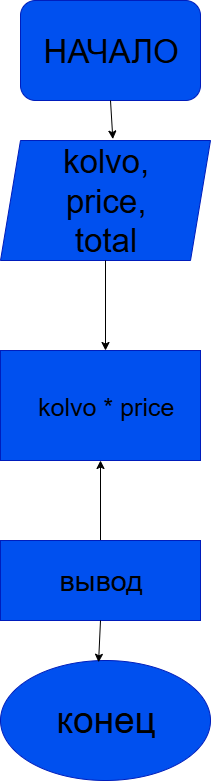

The diagram above was exported from draw.io. Its source (the exported page's mxGraphModel, read from the mxfile embedded in the PNG):
<mxGraphModel dx="1281" dy="710" grid="1" gridSize="10" guides="1" tooltips="1" connect="1" arrows="1" fold="1" page="1" pageScale="1" pageWidth="827" pageHeight="1169" math="0" shadow="0">
  <root>
    <mxCell id="0" />
    <mxCell id="1" parent="0" />
    <mxCell id="aWVPo0klAef20bzWujh3-1" value="" style="rounded=1;whiteSpace=wrap;html=1;fillColor=#0050ef;fontColor=#ffffff;strokeColor=#001DBC;" parent="1" vertex="1">
      <mxGeometry x="300" y="20" width="180" height="100" as="geometry" />
    </mxCell>
    <mxCell id="aWVPo0klAef20bzWujh3-2" value="&lt;font style=&quot;font-size: 33px;&quot;&gt;НАЧАЛО&lt;/font&gt;" style="text;html=1;align=center;verticalAlign=middle;resizable=0;points=[];autosize=1;strokeColor=none;fillColor=none;fontColor=light-dark(#000000,#FFFFFF);" parent="1" vertex="1">
      <mxGeometry x="310" y="45" width="160" height="50" as="geometry" />
    </mxCell>
    <mxCell id="aWVPo0klAef20bzWujh3-3" value="" style="shape=parallelogram;perimeter=parallelogramPerimeter;whiteSpace=wrap;html=1;fixedSize=1;fillColor=#0050ef;fontColor=#ffffff;strokeColor=#001DBC;" parent="1" vertex="1">
      <mxGeometry x="280" y="160" width="210" height="120" as="geometry" />
    </mxCell>
    <mxCell id="aWVPo0klAef20bzWujh3-11" value="" style="endArrow=classic;html=1;rounded=0;exitX=0.5;exitY=1;exitDx=0;exitDy=0;entryX=0.535;entryY=-0.012;entryDx=0;entryDy=0;entryPerimeter=0;" parent="1" source="aWVPo0klAef20bzWujh3-1" target="aWVPo0klAef20bzWujh3-3" edge="1">
      <mxGeometry width="50" height="50" relative="1" as="geometry">
        <mxPoint x="520" y="80" as="sourcePoint" />
        <mxPoint x="520" y="160" as="targetPoint" />
      </mxGeometry>
    </mxCell>
    <mxCell id="aWVPo0klAef20bzWujh3-12" value="&lt;font style=&quot;font-size: 33px;&quot;&gt;&lt;font style=&quot;&quot;&gt;kolvo,&lt;/font&gt;&lt;/font&gt;&lt;div&gt;&lt;span style=&quot;font-size: 33px;&quot;&gt;price,&lt;/span&gt;&lt;/div&gt;&lt;div&gt;&lt;span style=&quot;font-size: 33px;&quot;&gt;total&lt;/span&gt;&lt;/div&gt;" style="text;html=1;align=center;verticalAlign=middle;resizable=0;points=[];autosize=1;strokeColor=none;fillColor=none;" parent="1" vertex="1">
      <mxGeometry x="330" y="155" width="110" height="130" as="geometry" />
    </mxCell>
    <mxCell id="aWVPo0klAef20bzWujh3-13" value="" style="endArrow=classic;html=1;rounded=0;exitX=0.5;exitY=1;exitDx=0;exitDy=0;" parent="1" source="aWVPo0klAef20bzWujh3-3" edge="1">
      <mxGeometry width="50" height="50" relative="1" as="geometry">
        <mxPoint x="390" y="430" as="sourcePoint" />
        <mxPoint x="385" y="370" as="targetPoint" />
      </mxGeometry>
    </mxCell>
    <mxCell id="aWVPo0klAef20bzWujh3-14" value="" style="rounded=0;whiteSpace=wrap;html=1;fillColor=#0050ef;fontColor=#ffffff;strokeColor=#001DBC;" parent="1" vertex="1">
      <mxGeometry x="280" y="370" width="200" height="110" as="geometry" />
    </mxCell>
    <mxCell id="aWVPo0klAef20bzWujh3-15" value="&lt;font style=&quot;font-size: 25px;&quot;&gt;kolvo * price&lt;/font&gt;" style="text;html=1;align=center;verticalAlign=middle;resizable=0;points=[];autosize=1;strokeColor=none;fillColor=none;" parent="1" vertex="1">
      <mxGeometry x="305" y="405" width="160" height="40" as="geometry" />
    </mxCell>
    <mxCell id="aWVPo0klAef20bzWujh3-16" value="" style="endArrow=classic;html=1;rounded=0;entryX=0.5;entryY=1;entryDx=0;entryDy=0;" parent="1" target="aWVPo0klAef20bzWujh3-14" edge="1">
      <mxGeometry width="50" height="50" relative="1" as="geometry">
        <mxPoint x="380" y="560" as="sourcePoint" />
        <mxPoint x="440" y="470" as="targetPoint" />
      </mxGeometry>
    </mxCell>
    <mxCell id="aWVPo0klAef20bzWujh3-17" value="" style="rounded=0;whiteSpace=wrap;html=1;fillColor=#0050ef;fontColor=#ffffff;strokeColor=#001DBC;" parent="1" vertex="1">
      <mxGeometry x="280" y="560" width="200" height="80" as="geometry" />
    </mxCell>
    <mxCell id="_lyfKH8bqn2oF95Hd56F-1" value="вывод" style="text;html=1;align=center;verticalAlign=middle;resizable=0;points=[];autosize=1;strokeColor=none;fillColor=none;fontSize=29;" parent="1" vertex="1">
      <mxGeometry x="325" y="575" width="110" height="50" as="geometry" />
    </mxCell>
    <mxCell id="_lyfKH8bqn2oF95Hd56F-2" value="" style="ellipse;whiteSpace=wrap;html=1;fillColor=#0050ef;fontColor=#ffffff;strokeColor=#001DBC;" parent="1" vertex="1">
      <mxGeometry x="280" y="680" width="210" height="120" as="geometry" />
    </mxCell>
    <mxCell id="_lyfKH8bqn2oF95Hd56F-5" value="" style="endArrow=classic;html=1;rounded=0;entryX=0.467;entryY=0.015;entryDx=0;entryDy=0;entryPerimeter=0;" parent="1" target="_lyfKH8bqn2oF95Hd56F-2" edge="1">
      <mxGeometry width="50" height="50" relative="1" as="geometry">
        <mxPoint x="380" y="640" as="sourcePoint" />
        <mxPoint x="320" y="670" as="targetPoint" />
      </mxGeometry>
    </mxCell>
    <mxCell id="_lyfKH8bqn2oF95Hd56F-6" value="конец" style="text;html=1;align=center;verticalAlign=middle;resizable=0;points=[];autosize=1;strokeColor=none;fillColor=none;fontSize=37;" parent="1" vertex="1">
      <mxGeometry x="325" y="710" width="120" height="60" as="geometry" />
    </mxCell>
  </root>
</mxGraphModel>